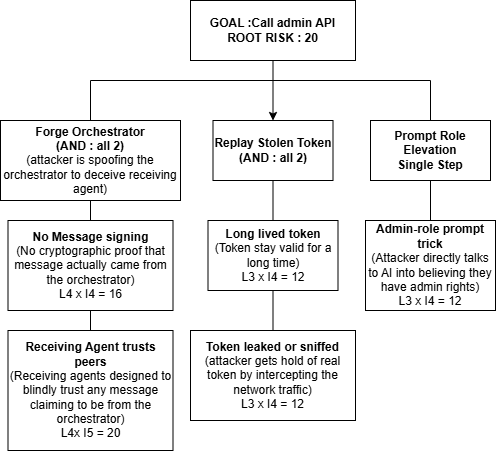

The diagram above was exported from draw.io. Its source (the exported page's mxGraphModel, read from the mxfile embedded in the PNG):
<mxGraphModel dx="1030" dy="527" grid="1" gridSize="10" guides="1" tooltips="1" connect="1" arrows="1" fold="1" page="1" pageScale="1" pageWidth="850" pageHeight="1100" math="0" shadow="0">
  <root>
    <mxCell id="0" />
    <mxCell id="1" parent="0" />
    <mxCell id="blbmRnUJsxgQFexvYGYQ-1" parent="1" style="rounded=0;whiteSpace=wrap;html=1;" value="&lt;b&gt;GOAL :Call admin API&lt;/b&gt;&lt;div&gt;&lt;b&gt;ROOT RISK : 20&lt;/b&gt;&lt;/div&gt;" vertex="1">
      <mxGeometry height="60" width="165" x="320" y="40" as="geometry" />
    </mxCell>
    <mxCell id="blbmRnUJsxgQFexvYGYQ-2" parent="1" style="rounded=0;whiteSpace=wrap;html=1;" value="&lt;b&gt;Forge Orchestrator&lt;/b&gt;&lt;div&gt;&lt;b&gt;(AND : all 2)&lt;/b&gt;&lt;/div&gt;&lt;div&gt;(attacker is spoofing the orchestrator to deceive receiving agent)&lt;/div&gt;" vertex="1">
      <mxGeometry height="80" width="180" x="130" y="160" as="geometry" />
    </mxCell>
    <mxCell id="blbmRnUJsxgQFexvYGYQ-3" parent="1" style="rounded=0;whiteSpace=wrap;html=1;" value="&lt;b&gt;Replay Stolen Token&lt;/b&gt;&lt;div&gt;&lt;b&gt;(AND : all 2)&lt;/b&gt;&lt;/div&gt;" vertex="1">
      <mxGeometry height="60" width="120" x="342.5" y="160" as="geometry" />
    </mxCell>
    <mxCell id="blbmRnUJsxgQFexvYGYQ-4" parent="1" style="rounded=0;whiteSpace=wrap;html=1;" value="&lt;b&gt;Prompt Role Elevation&lt;/b&gt;&lt;div&gt;&lt;b&gt;Single Step&lt;/b&gt;&lt;/div&gt;" vertex="1">
      <mxGeometry height="60" width="120" x="500" y="160" as="geometry" />
    </mxCell>
    <mxCell id="blbmRnUJsxgQFexvYGYQ-5" parent="1" style="rounded=0;whiteSpace=wrap;html=1;" value="&lt;b&gt;No Message signing&lt;/b&gt;&lt;div&gt;(No cryptographic proof that message actually came from the orchestrator)&lt;/div&gt;&lt;div&gt;L4 x I4 = 16&lt;/div&gt;" vertex="1">
      <mxGeometry height="90" width="165" x="137.5" y="260" as="geometry" />
    </mxCell>
    <mxCell id="blbmRnUJsxgQFexvYGYQ-6" parent="1" style="rounded=0;whiteSpace=wrap;html=1;" value="&lt;b&gt;Receiving Agent trusts peers&lt;/b&gt;&lt;div&gt;(Receiving agents designed to blindly trust any message claiming to be from the orchestrator)&lt;/div&gt;&lt;div&gt;L4x I5 = 20&lt;/div&gt;" vertex="1">
      <mxGeometry height="120" width="165" x="137.5" y="370" as="geometry" />
    </mxCell>
    <mxCell id="blbmRnUJsxgQFexvYGYQ-7" parent="1" style="rounded=0;whiteSpace=wrap;html=1;" value="&lt;b&gt;Long lived token&lt;/b&gt;&lt;div&gt;(Token stay valid for a long time)&lt;/div&gt;&lt;div&gt;L3 x I4 = 12&lt;/div&gt;" vertex="1">
      <mxGeometry height="70" width="130" x="337.5" y="260" as="geometry" />
    </mxCell>
    <mxCell id="blbmRnUJsxgQFexvYGYQ-8" parent="1" style="rounded=0;whiteSpace=wrap;html=1;" value="&lt;b&gt;Token leaked or sniffed&lt;/b&gt;&lt;div&gt;(attacker gets hold of real token by intercepting the network traffic)&lt;/div&gt;&lt;div&gt;L3 x I4 = 12&lt;/div&gt;" vertex="1">
      <mxGeometry height="90" width="165" x="320" y="370" as="geometry" />
    </mxCell>
    <mxCell id="blbmRnUJsxgQFexvYGYQ-9" parent="1" style="rounded=0;whiteSpace=wrap;html=1;" value="&lt;b&gt;Admin-role prompt trick&lt;/b&gt;&lt;div&gt;(Attacker directly talks to AI into believing they have admin rights)&lt;/div&gt;&lt;div&gt;L3 x I4 = 12&lt;/div&gt;" vertex="1">
      <mxGeometry height="90" width="130" x="495" y="260" as="geometry" />
    </mxCell>
    <mxCell id="blbmRnUJsxgQFexvYGYQ-14" edge="1" parent="1" style="endArrow=none;html=1;rounded=0;defaultLabelBackgroundColor=page;" value="">
      <mxGeometry height="50" relative="1" width="50" as="geometry">
        <mxPoint x="220" y="120" as="sourcePoint" />
        <mxPoint x="560" y="120" as="targetPoint" />
      </mxGeometry>
    </mxCell>
    <mxCell id="blbmRnUJsxgQFexvYGYQ-15" edge="1" parent="1" source="blbmRnUJsxgQFexvYGYQ-2" style="endArrow=none;html=1;rounded=0;defaultLabelBackgroundColor=page;" value="">
      <mxGeometry height="50" relative="1" width="50" as="geometry">
        <mxPoint x="400" y="270" as="sourcePoint" />
        <mxPoint x="220" y="120" as="targetPoint" />
      </mxGeometry>
    </mxCell>
    <mxCell id="blbmRnUJsxgQFexvYGYQ-17" edge="1" parent="1" source="blbmRnUJsxgQFexvYGYQ-5" style="endArrow=none;html=1;rounded=0;defaultLabelBackgroundColor=page;entryX=0.5;entryY=1;entryDx=0;entryDy=0;exitX=0.5;exitY=0;exitDx=0;exitDy=0;" target="blbmRnUJsxgQFexvYGYQ-2" value="">
      <mxGeometry height="50" relative="1" width="50" as="geometry">
        <mxPoint x="400" y="270" as="sourcePoint" />
        <mxPoint x="450" y="220" as="targetPoint" />
      </mxGeometry>
    </mxCell>
    <mxCell id="blbmRnUJsxgQFexvYGYQ-18" edge="1" parent="1" source="blbmRnUJsxgQFexvYGYQ-7" style="endArrow=none;html=1;rounded=0;defaultLabelBackgroundColor=page;entryX=0.5;entryY=1;entryDx=0;entryDy=0;exitX=0.5;exitY=0;exitDx=0;exitDy=0;" target="blbmRnUJsxgQFexvYGYQ-3" value="">
      <mxGeometry height="50" relative="1" width="50" as="geometry">
        <mxPoint x="400" y="270" as="sourcePoint" />
        <mxPoint x="450" y="220" as="targetPoint" />
      </mxGeometry>
    </mxCell>
    <mxCell id="blbmRnUJsxgQFexvYGYQ-19" edge="1" parent="1" source="blbmRnUJsxgQFexvYGYQ-9" style="endArrow=none;html=1;rounded=0;defaultLabelBackgroundColor=page;entryX=0.5;entryY=1;entryDx=0;entryDy=0;exitX=0.5;exitY=0;exitDx=0;exitDy=0;" target="blbmRnUJsxgQFexvYGYQ-4" value="">
      <mxGeometry height="50" relative="1" width="50" as="geometry">
        <mxPoint x="400" y="270" as="sourcePoint" />
        <mxPoint x="450" y="220" as="targetPoint" />
      </mxGeometry>
    </mxCell>
    <mxCell id="blbmRnUJsxgQFexvYGYQ-20" edge="1" parent="1" source="blbmRnUJsxgQFexvYGYQ-5" style="endArrow=none;html=1;rounded=0;defaultLabelBackgroundColor=page;exitX=0.5;exitY=1;exitDx=0;exitDy=0;entryX=0.5;entryY=0;entryDx=0;entryDy=0;" target="blbmRnUJsxgQFexvYGYQ-6" value="">
      <mxGeometry height="50" relative="1" width="50" as="geometry">
        <mxPoint x="400" y="270" as="sourcePoint" />
        <mxPoint x="450" y="220" as="targetPoint" />
      </mxGeometry>
    </mxCell>
    <mxCell id="blbmRnUJsxgQFexvYGYQ-21" edge="1" parent="1" source="blbmRnUJsxgQFexvYGYQ-7" style="endArrow=none;html=1;rounded=0;defaultLabelBackgroundColor=page;entryX=0.5;entryY=0;entryDx=0;entryDy=0;" target="blbmRnUJsxgQFexvYGYQ-8" value="">
      <mxGeometry height="50" relative="1" width="50" as="geometry">
        <mxPoint x="400" y="270" as="sourcePoint" />
        <mxPoint x="450" y="220" as="targetPoint" />
      </mxGeometry>
    </mxCell>
    <mxCell id="blbmRnUJsxgQFexvYGYQ-23" edge="1" parent="1" source="blbmRnUJsxgQFexvYGYQ-4" style="endArrow=none;html=1;rounded=0;defaultLabelBackgroundColor=page;" value="">
      <mxGeometry height="50" relative="1" width="50" as="geometry">
        <mxPoint x="450" y="360" as="sourcePoint" />
        <mxPoint x="560" y="120" as="targetPoint" />
      </mxGeometry>
    </mxCell>
    <mxCell id="blbmRnUJsxgQFexvYGYQ-24" edge="1" parent="1" source="blbmRnUJsxgQFexvYGYQ-1" style="endArrow=classic;html=1;rounded=0;defaultLabelBackgroundColor=page;exitX=0.5;exitY=1;exitDx=0;exitDy=0;" target="blbmRnUJsxgQFexvYGYQ-3" value="">
      <mxGeometry height="50" relative="1" width="50" as="geometry">
        <mxPoint x="450" y="300" as="sourcePoint" />
        <mxPoint x="500" y="250" as="targetPoint" />
      </mxGeometry>
    </mxCell>
  </root>
</mxGraphModel>